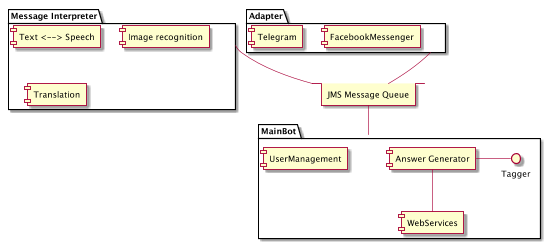

The diagram above was rendered by PlantUML. Its source (embedded in the PNG):
@startuml

package stage1 as "Adapter" {
[FacebookMessenger]
[Telegram]
}

package stage2 as "Message Interpreter" {
   [Text <--> Speech]
   [Image recognition]
   [Translation]
   [Translation]
}

package stage3 as "MainBot" {
[UserManagement]
[Answer Generator] - Tagger
[Answer Generator] -- [WebServices]
}

queue queue as "JMS Message Queue"

queue -up- stage1
queue -left- stage2
queue -down- stage3

@enduml